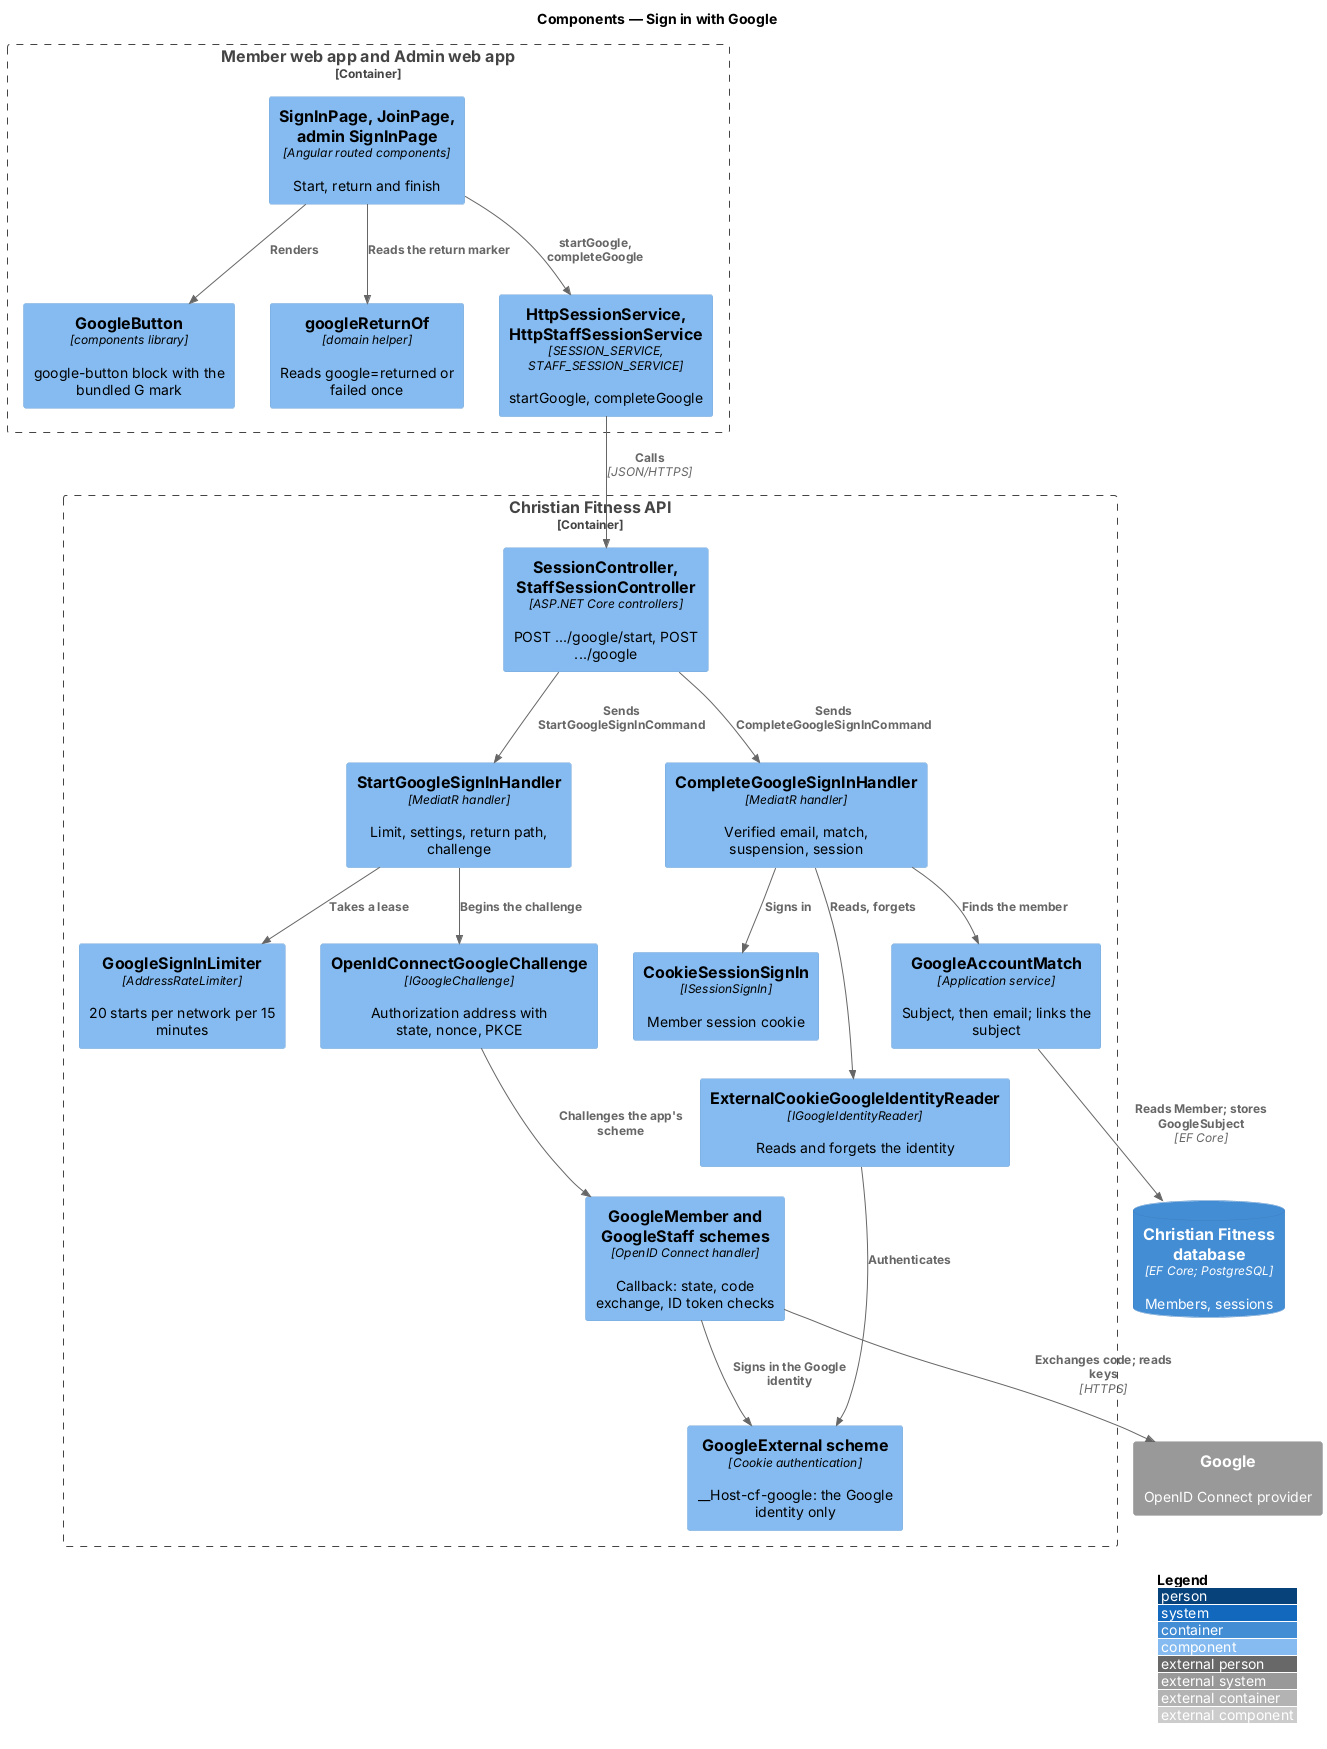

The diagram above was rendered by PlantUML. Its source (embedded in the PNG):
@startuml
!include <C4/C4_Component>
LAYOUT_WITH_LEGEND()
title Components — Sign in with Google

Container_Boundary(web, "Member web app and Admin web app") {
  Component(btn, "GoogleButton", "components library", "google-button block with the bundled G mark")
  Component(screen, "SignInPage, JoinPage, admin SignInPage", "Angular routed components", "Start, return and finish")
  Component(ret, "googleReturnOf", "domain helper", "Reads google=returned or failed once")
  Component(svc, "HttpSessionService, HttpStaffSessionService", "SESSION_SERVICE, STAFF_SESSION_SERVICE", "startGoogle, completeGoogle")
}
Container_Boundary(api, "Christian Fitness API") {
  Component(ctrl, "SessionController, StaffSessionController", "ASP.NET Core controllers", "POST .../google/start, POST .../google")
  Component(start, "StartGoogleSignInHandler", "MediatR handler", "Limit, settings, return path, challenge")
  Component(limit, "GoogleSignInLimiter", "AddressRateLimiter", "20 starts per network per 15 minutes")
  Component(chal, "OpenIdConnectGoogleChallenge", "IGoogleChallenge", "Authorization address with state, nonce, PKCE")
  Component(oidc, "GoogleMember and GoogleStaff schemes", "OpenID Connect handler", "Callback: state, code exchange, ID token checks")
  Component(ext, "GoogleExternal scheme", "Cookie authentication", "__Host-cf-google: the Google identity only")
  Component(reader, "ExternalCookieGoogleIdentityReader", "IGoogleIdentityReader", "Reads and forgets the identity")
  Component(done, "CompleteGoogleSignInHandler", "MediatR handler", "Verified email, match, suspension, session")
  Component(match, "GoogleAccountMatch", "Application service", "Subject, then email; links the subject")
  Component(sess, "CookieSessionSignIn", "ISessionSignIn", "Member session cookie")
}
ContainerDb(db, "Christian Fitness database", "EF Core; PostgreSQL", "Members, sessions")
System_Ext(google, "Google", "OpenID Connect provider")

Rel(screen, btn, "Renders")
Rel(screen, ret, "Reads the return marker")
Rel(screen, svc, "startGoogle, completeGoogle")
Rel(svc, ctrl, "Calls", "JSON/HTTPS")
Rel(ctrl, start, "Sends StartGoogleSignInCommand")
Rel(start, limit, "Takes a lease")
Rel(start, chal, "Begins the challenge")
Rel(chal, oidc, "Challenges the app's scheme")
Rel(oidc, google, "Exchanges code; reads keys", "HTTPS")
Rel(oidc, ext, "Signs in the Google identity")
Rel(ctrl, done, "Sends CompleteGoogleSignInCommand")
Rel(done, reader, "Reads, forgets")
Rel(reader, ext, "Authenticates")
Rel(done, match, "Finds the member")
Rel(match, db, "Reads Member; stores GoogleSubject", "EF Core")
Rel(done, sess, "Signs in")
@enduml